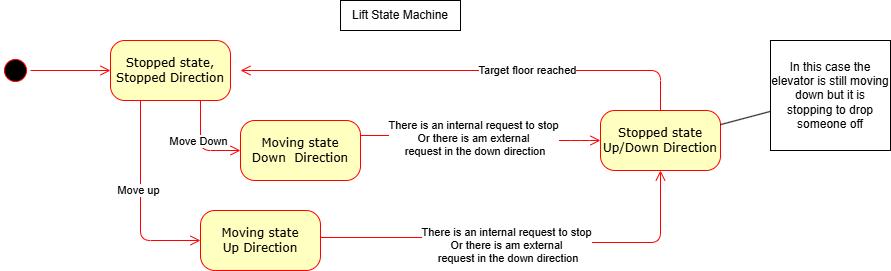

The diagram above was exported from draw.io. Its source (the exported page's mxGraphModel, read from the mxfile embedded in the PNG):
<mxGraphModel dx="1221" dy="759" grid="1" gridSize="10" guides="1" tooltips="1" connect="1" arrows="1" fold="1" page="1" pageScale="1" pageWidth="1100" pageHeight="850" background="none" math="0" shadow="0">
  <root>
    <mxCell id="0" />
    <mxCell id="1" parent="0" />
    <mxCell id="382b91b5511bd0f7-1" value="" style="ellipse;html=1;shape=startState;fillColor=#000000;strokeColor=#ff0000;rounded=1;shadow=0;comic=0;labelBackgroundColor=none;fontFamily=Verdana;fontSize=12;fontColor=#000000;align=center;direction=south;" parent="1" vertex="1">
      <mxGeometry x="130" y="135" width="30" height="30" as="geometry" />
    </mxCell>
    <mxCell id="382b91b5511bd0f7-6" value="Stopped state,&lt;br&gt;Stopped Direction" style="rounded=1;whiteSpace=wrap;html=1;arcSize=24;fillColor=#ffffc0;strokeColor=#ff0000;shadow=0;comic=0;labelBackgroundColor=none;fontFamily=Verdana;fontSize=12;fontColor=#000000;align=center;" parent="1" vertex="1">
      <mxGeometry x="240" y="120" width="120" height="60" as="geometry" />
    </mxCell>
    <mxCell id="3cde6dad864a17aa-3" style="edgeStyle=orthogonalEdgeStyle;html=1;exitX=1;exitY=0.25;entryX=0;entryY=0.5;labelBackgroundColor=none;endArrow=open;endSize=8;strokeColor=#ff0000;fontFamily=Verdana;fontSize=12;align=left;entryDx=0;entryDy=0;" parent="1" source="382b91b5511bd0f7-7" target="382b91b5511bd0f7-9" edge="1">
      <mxGeometry relative="1" as="geometry">
        <Array as="points">
          <mxPoint x="635" y="215" />
          <mxPoint x="635" y="220" />
          <mxPoint x="710" y="220" />
        </Array>
      </mxGeometry>
    </mxCell>
    <mxCell id="ru_7dTt19V2qVDmBQn_F-2" value="There is an internal request to stop&lt;br&gt;Or there is am external&lt;br&gt;&amp;nbsp;request in the down direction" style="edgeLabel;html=1;align=center;verticalAlign=middle;resizable=0;points=[];" vertex="1" connectable="0" parent="3cde6dad864a17aa-3">
      <mxGeometry x="-0.0865" y="-2" relative="1" as="geometry">
        <mxPoint as="offset" />
      </mxGeometry>
    </mxCell>
    <mxCell id="382b91b5511bd0f7-7" value="Moving state&lt;br&gt;Down&amp;nbsp;&amp;nbsp;Direction" style="rounded=1;whiteSpace=wrap;html=1;arcSize=24;fillColor=#ffffc0;strokeColor=#ff0000;shadow=0;comic=0;labelBackgroundColor=none;fontFamily=Verdana;fontSize=12;fontColor=#000000;align=center;" parent="1" vertex="1">
      <mxGeometry x="370" y="200" width="120" height="60" as="geometry" />
    </mxCell>
    <mxCell id="3cde6dad864a17aa-4" style="edgeStyle=orthogonalEdgeStyle;html=1;exitX=0.5;exitY=0;entryX=1;entryY=0.5;labelBackgroundColor=none;endArrow=open;endSize=8;strokeColor=#ff0000;fontFamily=Verdana;fontSize=12;align=left;exitDx=0;exitDy=0;" parent="1" source="382b91b5511bd0f7-9" edge="1">
      <mxGeometry relative="1" as="geometry">
        <Array as="points">
          <mxPoint x="790" y="150" />
        </Array>
        <mxPoint x="810" y="200" as="sourcePoint" />
        <mxPoint x="370" y="149.99999999999994" as="targetPoint" />
      </mxGeometry>
    </mxCell>
    <mxCell id="ru_7dTt19V2qVDmBQn_F-8" value="Target floor reached" style="edgeLabel;html=1;align=center;verticalAlign=middle;resizable=0;points=[];" vertex="1" connectable="0" parent="3cde6dad864a17aa-4">
      <mxGeometry x="-0.2437" y="-1" relative="1" as="geometry">
        <mxPoint as="offset" />
      </mxGeometry>
    </mxCell>
    <mxCell id="382b91b5511bd0f7-9" value="Stopped state&lt;br&gt;Up/Down Direction" style="rounded=1;whiteSpace=wrap;html=1;arcSize=24;fillColor=#ffffc0;strokeColor=#ff0000;shadow=0;comic=0;labelBackgroundColor=none;fontFamily=Verdana;fontSize=12;fontColor=#000000;align=center;" parent="1" vertex="1">
      <mxGeometry x="730" y="190" width="120" height="60" as="geometry" />
    </mxCell>
    <mxCell id="2a3bc250acf0617d-9" style="edgeStyle=orthogonalEdgeStyle;html=1;labelBackgroundColor=none;endArrow=open;endSize=8;strokeColor=#ff0000;fontFamily=Verdana;fontSize=12;align=left;" parent="1" source="382b91b5511bd0f7-1" target="382b91b5511bd0f7-6" edge="1">
      <mxGeometry relative="1" as="geometry" />
    </mxCell>
    <mxCell id="2a3bc250acf0617d-10" style="edgeStyle=orthogonalEdgeStyle;html=1;labelBackgroundColor=none;endArrow=open;endSize=8;strokeColor=#ff0000;fontFamily=Verdana;fontSize=12;align=left;entryX=0;entryY=0.5;" parent="1" source="382b91b5511bd0f7-6" target="382b91b5511bd0f7-7" edge="1">
      <mxGeometry relative="1" as="geometry">
        <Array as="points">
          <mxPoint x="330" y="230" />
        </Array>
      </mxGeometry>
    </mxCell>
    <mxCell id="ru_7dTt19V2qVDmBQn_F-1" value="Move Down" style="edgeLabel;html=1;align=center;verticalAlign=middle;resizable=0;points=[];" vertex="1" connectable="0" parent="2a3bc250acf0617d-10">
      <mxGeometry x="-0.111" y="-3" relative="1" as="geometry">
        <mxPoint as="offset" />
      </mxGeometry>
    </mxCell>
    <mxCell id="ru_7dTt19V2qVDmBQn_F-4" value="In this case the elevator is still moving down but it is stopping to drop someone off" style="rounded=0;whiteSpace=wrap;html=1;" vertex="1" parent="1">
      <mxGeometry x="900" y="120" width="120" height="110" as="geometry" />
    </mxCell>
    <mxCell id="ru_7dTt19V2qVDmBQn_F-6" value="" style="endArrow=none;html=1;rounded=0;" edge="1" parent="1" source="382b91b5511bd0f7-9" target="ru_7dTt19V2qVDmBQn_F-4">
      <mxGeometry width="50" height="50" relative="1" as="geometry">
        <mxPoint x="800" y="360" as="sourcePoint" />
        <mxPoint x="850" y="310" as="targetPoint" />
      </mxGeometry>
    </mxCell>
    <mxCell id="ru_7dTt19V2qVDmBQn_F-11" value="Moving state&lt;br&gt;Up&amp;nbsp;Direction" style="rounded=1;whiteSpace=wrap;html=1;arcSize=24;fillColor=#ffffc0;strokeColor=#ff0000;shadow=0;comic=0;labelBackgroundColor=none;fontFamily=Verdana;fontSize=12;fontColor=#000000;align=center;" vertex="1" parent="1">
      <mxGeometry x="330" y="290" width="120" height="60" as="geometry" />
    </mxCell>
    <mxCell id="ru_7dTt19V2qVDmBQn_F-12" style="edgeStyle=orthogonalEdgeStyle;html=1;labelBackgroundColor=none;endArrow=open;endSize=8;strokeColor=#ff0000;fontFamily=Verdana;fontSize=12;align=left;entryX=0;entryY=0.5;exitX=0.25;exitY=1;exitDx=0;exitDy=0;entryDx=0;entryDy=0;" edge="1" parent="1" source="382b91b5511bd0f7-6" target="ru_7dTt19V2qVDmBQn_F-11">
      <mxGeometry relative="1" as="geometry">
        <Array as="points">
          <mxPoint x="270" y="320" />
        </Array>
        <mxPoint x="230" y="230" as="sourcePoint" />
        <mxPoint x="270" y="280" as="targetPoint" />
      </mxGeometry>
    </mxCell>
    <mxCell id="ru_7dTt19V2qVDmBQn_F-13" value="Move up" style="edgeLabel;html=1;align=center;verticalAlign=middle;resizable=0;points=[];" vertex="1" connectable="0" parent="ru_7dTt19V2qVDmBQn_F-12">
      <mxGeometry x="-0.111" y="-3" relative="1" as="geometry">
        <mxPoint as="offset" />
      </mxGeometry>
    </mxCell>
    <mxCell id="ru_7dTt19V2qVDmBQn_F-14" style="edgeStyle=orthogonalEdgeStyle;html=1;labelBackgroundColor=none;endArrow=open;endSize=8;strokeColor=#ff0000;fontFamily=Verdana;fontSize=12;align=left;entryX=0.5;entryY=1;entryDx=0;entryDy=0;" edge="1" parent="1" source="ru_7dTt19V2qVDmBQn_F-11" target="382b91b5511bd0f7-9">
      <mxGeometry relative="1" as="geometry">
        <mxPoint x="490" y="317.48" as="sourcePoint" />
        <mxPoint x="730" y="322.48" as="targetPoint" />
        <Array as="points">
          <mxPoint x="635" y="317" />
          <mxPoint x="635" y="322" />
          <mxPoint x="790" y="322" />
        </Array>
      </mxGeometry>
    </mxCell>
    <mxCell id="ru_7dTt19V2qVDmBQn_F-15" value="There is an internal request to stop&lt;br&gt;Or there is am external&lt;br&gt;&amp;nbsp;request in the down direction" style="edgeLabel;html=1;align=center;verticalAlign=middle;resizable=0;points=[];" vertex="1" connectable="0" parent="ru_7dTt19V2qVDmBQn_F-14">
      <mxGeometry x="-0.0865" y="-2" relative="1" as="geometry">
        <mxPoint as="offset" />
      </mxGeometry>
    </mxCell>
    <mxCell id="ru_7dTt19V2qVDmBQn_F-16" value="Lift State Machine" style="rounded=0;whiteSpace=wrap;html=1;" vertex="1" parent="1">
      <mxGeometry x="470" y="80" width="120" height="30" as="geometry" />
    </mxCell>
  </root>
</mxGraphModel>